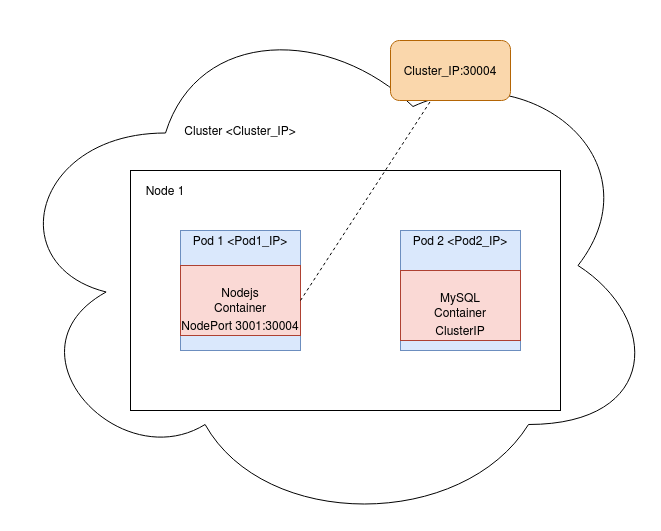

The diagram above was exported from draw.io. Its source (the exported page's mxGraphModel, read from the mxfile embedded in the PNG):
<mxGraphModel dx="1422" dy="718" grid="1" gridSize="10" guides="1" tooltips="1" connect="1" arrows="1" fold="1" page="1" pageScale="1.5" pageWidth="1169" pageHeight="826" background="none" math="0" shadow="0">
  <root>
    <mxCell id="0" style=";html=1;" />
    <mxCell id="1" style=";html=1;" parent="0" />
    <mxCell id="FXnrwAQPWlGZD-1uxIPV-14" value="" style="ellipse;shape=cloud;whiteSpace=wrap;html=1;fillColor=none;" vertex="1" parent="1">
      <mxGeometry x="390" y="120" width="660" height="530" as="geometry" />
    </mxCell>
    <mxCell id="FXnrwAQPWlGZD-1uxIPV-1" value="" style="rounded=0;whiteSpace=wrap;html=1;" vertex="1" parent="1">
      <mxGeometry x="520" y="290" width="430" height="240" as="geometry" />
    </mxCell>
    <mxCell id="FXnrwAQPWlGZD-1uxIPV-2" value="Node 1" style="text;html=1;strokeColor=none;fillColor=none;align=center;verticalAlign=middle;whiteSpace=wrap;rounded=0;" vertex="1" parent="1">
      <mxGeometry x="530" y="300" width="50" height="20" as="geometry" />
    </mxCell>
    <mxCell id="FXnrwAQPWlGZD-1uxIPV-3" style="edgeStyle=orthogonalEdgeStyle;rounded=0;orthogonalLoop=1;jettySize=auto;html=1;exitX=0.5;exitY=1;exitDx=0;exitDy=0;" edge="1" parent="1" source="FXnrwAQPWlGZD-1uxIPV-1" target="FXnrwAQPWlGZD-1uxIPV-1">
      <mxGeometry relative="1" as="geometry" />
    </mxCell>
    <mxCell id="FXnrwAQPWlGZD-1uxIPV-4" value="" style="rounded=0;whiteSpace=wrap;html=1;fillColor=#dae8fc;strokeColor=#6c8ebf;" vertex="1" parent="1">
      <mxGeometry x="570" y="350" width="120" height="120" as="geometry" />
    </mxCell>
    <mxCell id="FXnrwAQPWlGZD-1uxIPV-5" value="" style="rounded=0;whiteSpace=wrap;html=1;fillColor=#dae8fc;strokeColor=#6c8ebf;" vertex="1" parent="1">
      <mxGeometry x="790" y="350" width="120" height="120" as="geometry" />
    </mxCell>
    <mxCell id="FXnrwAQPWlGZD-1uxIPV-6" value="Pod 1 &amp;lt;Pod1_IP&amp;gt;" style="text;html=1;strokeColor=none;fillColor=none;align=center;verticalAlign=middle;whiteSpace=wrap;rounded=0;" vertex="1" parent="1">
      <mxGeometry x="575" y="350" width="110" height="20" as="geometry" />
    </mxCell>
    <mxCell id="FXnrwAQPWlGZD-1uxIPV-7" value="&lt;div&gt;Pod 2 &amp;lt;Pod2_IP&amp;gt;&lt;br&gt;&lt;/div&gt;" style="text;html=1;strokeColor=none;fillColor=none;align=center;verticalAlign=middle;whiteSpace=wrap;rounded=0;" vertex="1" parent="1">
      <mxGeometry x="800" y="350" width="100" height="20" as="geometry" />
    </mxCell>
    <mxCell id="FXnrwAQPWlGZD-1uxIPV-9" value="&lt;div&gt;MySQL&lt;/div&gt;&lt;div&gt;Container&lt;br&gt;&lt;/div&gt;" style="rounded=0;whiteSpace=wrap;html=1;fillColor=#fad9d5;strokeColor=#ae4132;" vertex="1" parent="1">
      <mxGeometry x="790" y="390" width="120" height="70" as="geometry" />
    </mxCell>
    <mxCell id="FXnrwAQPWlGZD-1uxIPV-10" value="Nodejs&lt;div&gt;Container&lt;br&gt;&lt;/div&gt;" style="rounded=0;whiteSpace=wrap;html=1;fillColor=#fad9d5;strokeColor=#ae4132;" vertex="1" parent="1">
      <mxGeometry x="570" y="385" width="120" height="70" as="geometry" />
    </mxCell>
    <mxCell id="FXnrwAQPWlGZD-1uxIPV-11" value="ClusterIP" style="text;html=1;strokeColor=none;fillColor=none;align=center;verticalAlign=middle;whiteSpace=wrap;rounded=0;" vertex="1" parent="1">
      <mxGeometry x="790" y="440" width="120" height="20" as="geometry" />
    </mxCell>
    <mxCell id="FXnrwAQPWlGZD-1uxIPV-12" value="NodePort 3001:30004" style="text;html=1;strokeColor=none;fillColor=none;align=center;verticalAlign=middle;whiteSpace=wrap;rounded=0;" vertex="1" parent="1">
      <mxGeometry x="570" y="435" width="120" height="20" as="geometry" />
    </mxCell>
    <mxCell id="FXnrwAQPWlGZD-1uxIPV-15" value="Cluster &amp;lt;Cluster_IP&amp;gt;" style="text;html=1;strokeColor=none;fillColor=none;align=center;verticalAlign=middle;whiteSpace=wrap;rounded=0;" vertex="1" parent="1">
      <mxGeometry x="560" y="240" width="140" height="20" as="geometry" />
    </mxCell>
    <mxCell id="FXnrwAQPWlGZD-1uxIPV-16" value="Cluster_IP:30004" style="rounded=1;whiteSpace=wrap;html=1;fillColor=#fad7ac;strokeColor=#b46504;" vertex="1" parent="1">
      <mxGeometry x="780" y="160" width="120" height="60" as="geometry" />
    </mxCell>
    <mxCell id="FXnrwAQPWlGZD-1uxIPV-20" value="" style="endArrow=none;dashed=1;html=1;exitX=1;exitY=0.5;exitDx=0;exitDy=0;" edge="1" parent="1" source="FXnrwAQPWlGZD-1uxIPV-10" target="FXnrwAQPWlGZD-1uxIPV-16">
      <mxGeometry width="50" height="50" relative="1" as="geometry">
        <mxPoint x="730" y="350" as="sourcePoint" />
        <mxPoint x="780" y="300" as="targetPoint" />
      </mxGeometry>
    </mxCell>
  </root>
</mxGraphModel>